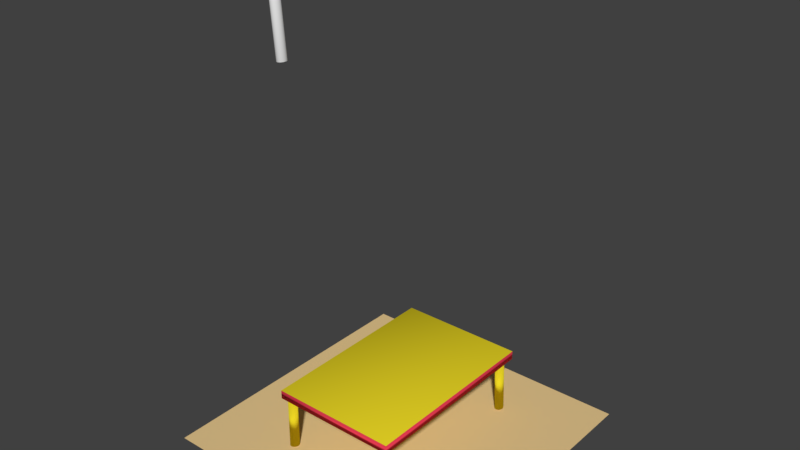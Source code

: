 # Source: Table.blend  (saved by Blender 2.79.0; exported with 4.5.12 LTS)
import bpy
from mathutils import Matrix  # noqa: F401  (used for matrix-valued properties, if any)

bpy.ops.wm.read_factory_settings(use_empty=True)
scene = bpy.context.scene
scene.name = 'Scene'

# ---- collections
col_collection_1 = bpy.data.collections.new('Collection 1'); scene.collection.children.link(col_collection_1)

# ---- materials (node trees are filled in below, after node groups)
mat_material_003 = bpy.data.materials.new('Material.003')
mat_material_003.alpha_threshold = 0.0
mat_material_003.use_transparent_shadow = False
mat_material_003.diffuse_color = (0.8, 0.6572, 0.01846, 1.0)
mat_material_003.roughness = 0.5
mat_material_004 = bpy.data.materials.new('Material.004')
mat_material_004.alpha_threshold = 0.0
mat_material_004.use_transparent_shadow = False
mat_material_004.diffuse_color = (0.8, 0.04557, 0.08211, 1.0)
mat_material_004.roughness = 0.5
mat_material_001 = bpy.data.materials.new('Material.001')
mat_material_001.alpha_threshold = 0.0
mat_material_001.use_transparent_shadow = False
mat_material_001.diffuse_color = (0.8, 0.5833, 0.2769, 1.0)
mat_material_001.roughness = 0.5
mat_material_002 = bpy.data.materials.new('Material.002')
mat_material_002.alpha_threshold = 0.0
mat_material_002.use_transparent_shadow = False
mat_material_002.diffuse_color = (0.8, 0.3155, 0.09086, 1.0)
mat_material_002.roughness = 0.5

# ---- material node trees

# ---- world
world_world = bpy.data.worlds.new('World'); scene.world = world_world
world_world.color = (0.05088, 0.05088, 0.05088)
world_world.use_sun_shadow = False
world_world.sun_shadow_jitter_overblur = 0.0
world_world.cycles.sampling_method = 'MANUAL'

# ---- meshes
me_cylinder_002 = bpy.data.meshes.new('Cylinder.002')
me_cylinder_002.from_pydata([(0.0, 1.0, -1.0), (0.0, 1.0, 1.0), (0.1951, 0.9808, -1.0), (0.1951, 0.9808, 1.0), (0.3827, 0.9239, -1.0), (0.3827, 0.9239, 1.0), (0.5556, 0.8315, -1.0), (0.5556, 0.8315, 1.0), (0.7071, 0.7071, -1.0), (0.7071, 0.7071, 1.0), (0.8315, 0.5556, -1.0), (0.8315, 0.5556, 1.0), (0.9239, 0.3827, -1.0), (0.9239, 0.3827, 1.0), (0.9808, 0.1951, -1.0), (0.9808, 0.1951, 1.0), (1.0, 7.55e-08, -1.0), (1.0, 7.55e-08, 1.0), (0.9808, -0.1951, -1.0), (0.9808, -0.1951, 1.0), (0.9239, -0.3827, -1.0), (0.9239, -0.3827, 1.0), (0.8315, -0.5556, -1.0), (0.8315, -0.5556, 1.0), (0.7071, -0.7071, -1.0), (0.7071, -0.7071, 1.0), (0.5556, -0.8315, -1.0), (0.5556, -0.8315, 1.0), (0.3827, -0.9239, -1.0), (0.3827, -0.9239, 1.0), (0.1951, -0.9808, -1.0), (0.1951, -0.9808, 1.0), (-3.258e-07, -1.0, -1.0), (-3.258e-07, -1.0, 1.0), (-0.1951, -0.9808, -1.0), (-0.1951, -0.9808, 1.0), (-0.3827, -0.9239, -1.0), (-0.3827, -0.9239, 1.0), (-0.5556, -0.8315, -1.0), (-0.5556, -0.8315, 1.0), (-0.7071, -0.7071, -1.0), (-0.7071, -0.7071, 1.0), (-0.8315, -0.5556, -1.0), (-0.8315, -0.5556, 1.0), (-0.9239, -0.3827, -1.0), (-0.9239, -0.3827, 1.0), (-0.9808, -0.1951, -1.0), (-0.9808, -0.1951, 1.0), (-1.0, 9.656e-07, -1.0), (-1.0, 9.656e-07, 1.0), (-0.9808, 0.1951, -1.0), (-0.9808, 0.1951, 1.0), (-0.9239, 0.3827, -1.0), (-0.9239, 0.3827, 1.0), (-0.8315, 0.5556, -1.0), (-0.8315, 0.5556, 1.0), (-0.7071, 0.7071, -1.0), (-0.7071, 0.7071, 1.0), (-0.5556, 0.8315, -1.0), (-0.5556, 0.8315, 1.0), (-0.3827, 0.9239, -1.0), (-0.3827, 0.9239, 1.0), (-0.1951, 0.9808, -1.0), (-0.1951, 0.9808, 1.0)], [], [(0, 1, 3, 2), (2, 3, 5, 4), (4, 5, 7, 6), (6, 7, 9, 8), (8, 9, 11, 10), (10, 11, 13, 12), (12, 13, 15, 14), (14, 15, 17, 16), (16, 17, 19, 18), (18, 19, 21, 20), (20, 21, 23, 22), (22, 23, 25, 24), (24, 25, 27, 26), (26, 27, 29, 28), (28, 29, 31, 30), (30, 31, 33, 32), (32, 33, 35, 34), (34, 35, 37, 36), (36, 37, 39, 38), (38, 39, 41, 40), (40, 41, 43, 42), (42, 43, 45, 44), (44, 45, 47, 46), (46, 47, 49, 48), (48, 49, 51, 50), (50, 51, 53, 52), (52, 53, 55, 54), (54, 55, 57, 56), (56, 57, 59, 58), (58, 59, 61, 60), (3, 1, 63, 61, 59, 57, 55, 53, 51, 49, 47, 45, 43, 41, 39, 37, 35, 33, 31, 29, 27, 25, 23, 21, 19, 17, 15, 13, 11, 9, 7, 5), (60, 61, 63, 62), (62, 63, 1, 0), (0, 2, 4, 6, 8, 10, 12, 14, 16, 18, 20, 22, 24, 26, 28, 30, 32, 34, 36, 38, 40, 42, 44, 46, 48, 50, 52, 54, 56, 58, 60, 62)])
me_cylinder_002.polygons.foreach_set('use_smooth', [True] * 34)
me_cylinder_002.use_remesh_preserve_volume = False
me_cylinder_002.use_remesh_preserve_attributes = False
me_cylinder_002.use_mirror_vertex_groups = False
me_cylinder_002.update()
me_plane_001 = bpy.data.meshes.new('Plane.001')
me_plane_001.from_pydata([(-1.0, -1.0, 0.0), (1.0, -1.0, 0.0), (-1.0, 1.0, 0.0), (1.0, 1.0, 0.0), (-1.0, 1.0, 0.4871), (-1.0, -1.0, 0.4871), (1.0, -1.0, 0.4871), (1.0, 1.0, 0.4871), (-0.8548, 0.9591, -3.027), (-0.8718, 0.9239, 0.08027), (-0.8414, 0.9584, -3.026), (-0.8584, 0.9231, 0.08093), (-0.8285, 0.9557, -3.026), (-0.8455, 0.9205, 0.08096), (-0.8165, 0.9512, -3.027), (-0.8335, 0.9159, 0.08035), (-0.8059, 0.945, -3.028), (-0.8228, 0.9098, 0.07914), (-0.797, 0.9374, -3.03), (-0.814, 0.9022, 0.07736), (-0.7904, 0.9287, -3.032), (-0.8074, 0.8934, 0.07508), (-0.7861, 0.9191, -3.035), (-0.8031, 0.8839, 0.0724), (-0.7844, 0.9092, -3.038), (-0.8014, 0.8739, 0.06941), (-0.7853, 0.8992, -3.041), (-0.8023, 0.864, 0.06623), (-0.7888, 0.8895, -3.044), (-0.8058, 0.8543, 0.06299), (-0.7948, 0.8806, -3.047), (-0.8117, 0.8454, 0.0598), (-0.803, 0.8727, -3.05), (-0.8199, 0.8375, 0.05679), (-0.8131, 0.8662, -3.053), (-0.83, 0.8309, 0.05408), (-0.8247, 0.8612, -3.056), (-0.8417, 0.826, 0.05176), (-0.8374, 0.8581, -3.057), (-0.8544, 0.8229, 0.04994), (-0.8507, 0.8569, -3.059), (-0.8677, 0.8217, 0.04867), (-0.8641, 0.8577, -3.059), (-0.8811, 0.8224, 0.04801), (-0.877, 0.8603, -3.059), (-0.894, 0.8251, 0.04798), (-0.8891, 0.8649, -3.059), (-0.906, 0.8296, 0.04858), (-0.8997, 0.871, -3.057), (-0.9167, 0.8358, 0.0498), (-0.9085, 0.8786, -3.056), (-0.9255, 0.8434, 0.05158), (-0.9152, 0.8874, -3.053), (-0.9322, 0.8521, 0.05385), (-0.9195, 0.8969, -3.051), (-0.9364, 0.8617, 0.05654), (-0.9212, 0.9068, -3.048), (-0.9381, 0.8716, 0.05952), (-0.9203, 0.9168, -3.045), (-0.9372, 0.8816, 0.0627), (-0.9167, 0.9265, -3.041), (-0.9337, 0.8913, 0.06595), (-0.9108, 0.9354, -3.038), (-0.9278, 0.9002, 0.06914), (-0.9026, 0.9433, -3.035), (-0.9196, 0.9081, 0.07214), (-0.8925, 0.9499, -3.032), (-0.9095, 0.9146, 0.07486), (-0.8808, 0.9548, -3.03), (-0.8978, 0.9196, 0.07717), (-0.8681, 0.9579, -3.028), (-0.8851, 0.9227, 0.079), (0.899, 0.9518, -3.036), (0.8904, 0.9313, 0.07568), (0.9123, 0.9511, -3.035), (0.9038, 0.9306, 0.07601), (0.9253, 0.9485, -3.035), (0.9167, 0.928, 0.07597), (0.9374, 0.944, -3.036), (0.9288, 0.9235, 0.07557), (0.9481, 0.9379, -3.037), (0.9395, 0.9174, 0.07481), (0.9569, 0.9303, -3.038), (0.9484, 0.9098, 0.07374), (0.9637, 0.9216, -3.039), (0.9551, 0.9011, 0.07239), (0.9681, 0.9121, -3.04), (0.9595, 0.8916, 0.07082), (0.9699, 0.9022, -3.042), (0.9613, 0.8816, 0.06908), (0.9691, 0.8921, -3.044), (0.9605, 0.8716, 0.06723), (0.9657, 0.8825, -3.046), (0.9571, 0.8619, 0.06536), (0.9598, 0.8735, -3.048), (0.9512, 0.853, 0.06354), (0.9517, 0.8655, -3.049), (0.9431, 0.845, 0.06182), (0.9416, 0.8589, -3.051), (0.933, 0.8384, 0.06029), (0.93, 0.854, -3.052), (0.9215, 0.8334, 0.059), (0.9173, 0.8508, -3.053), (0.9088, 0.8303, 0.05799), (0.904, 0.8495, -3.054), (0.8955, 0.829, 0.05731), (0.8907, 0.8502, -3.054), (0.8821, 0.8297, 0.05698), (0.8777, 0.8528, -3.054), (0.8691, 0.8323, 0.05702), (0.8656, 0.8573, -3.054), (0.857, 0.8368, 0.05742), (0.8549, 0.8634, -3.053), (0.8464, 0.8429, 0.05817), (0.8461, 0.871, -3.052), (0.8375, 0.8505, 0.05925), (0.8393, 0.8797, -3.051), (0.8307, 0.8592, 0.0606), (0.8349, 0.8892, -3.049), (0.8263, 0.8687, 0.06217), (0.8331, 0.8992, -3.047), (0.8245, 0.8786, 0.06391), (0.8339, 0.9092, -3.046), (0.8254, 0.8887, 0.06576), (0.8373, 0.9188, -3.044), (0.8288, 0.8983, 0.06763), (0.8432, 0.9278, -3.042), (0.8346, 0.9073, 0.06945), (0.8513, 0.9358, -3.04), (0.8428, 0.9153, 0.07117), (0.8614, 0.9424, -3.039), (0.8528, 0.9219, 0.0727), (0.873, 0.9473, -3.037), (0.8644, 0.9268, 0.07399), (0.8857, 0.9505, -3.036), (0.8771, 0.93, 0.075), (0.8946, -0.853, -3.043), (0.8975, -0.8595, 0.07034), (0.908, -0.8539, -3.043), (0.9109, -0.8603, 0.07014), (0.9209, -0.8566, -3.043), (0.9238, -0.8631, 0.06983), (0.9328, -0.8613, -3.044), (0.9357, -0.8677, 0.06943), (0.9433, -0.8675, -3.044), (0.9462, -0.874, 0.06895), (0.952, -0.8752, -3.045), (0.9549, -0.8817, 0.06841), (0.9585, -0.884, -3.045), (0.9615, -0.8905, 0.06783), (0.9626, -0.8936, -3.046), (0.9656, -0.9, 0.06723), (0.9642, -0.9035, -3.046), (0.9671, -0.91, 0.06664), (0.9631, -0.9135, -3.047), (0.966, -0.92, 0.06608), (0.9594, -0.9232, -3.048), (0.9623, -0.9297, 0.06557), (0.9533, -0.9321, -3.048), (0.9562, -0.9386, 0.06513), (0.9449, -0.94, -3.048), (0.9479, -0.9464, 0.06478), (0.9347, -0.9464, -3.049), (0.9377, -0.9529, 0.06453), (0.923, -0.9513, -3.049), (0.9259, -0.9578, 0.06438), (0.9102, -0.9543, -3.049), (0.9132, -0.9608, 0.06436), (0.8969, -0.9554, -3.049), (0.8998, -0.9619, 0.06445), (0.8835, -0.9546, -3.048), (0.8865, -0.9611, 0.06465), (0.8706, -0.9518, -3.048), (0.8736, -0.9583, 0.06496), (0.8587, -0.9472, -3.048), (0.8616, -0.9537, 0.06536), (0.8482, -0.9409, -3.047), (0.8511, -0.9474, 0.06584), (0.8395, -0.9333, -3.047), (0.8424, -0.9397, 0.06638), (0.833, -0.9245, -3.046), (0.8359, -0.9309, 0.06696), (0.8289, -0.9149, -3.046), (0.8318, -0.9214, 0.06755), (0.8273, -0.9049, -3.045), (0.8303, -0.9114, 0.06814), (0.8284, -0.8949, -3.044), (0.8313, -0.9014, 0.0687), (0.8321, -0.8853, -3.044), (0.835, -0.8918, 0.06922), (0.8382, -0.8763, -3.043), (0.8411, -0.8828, 0.06966), (0.8466, -0.8685, -3.043), (0.8495, -0.875, 0.07001), (0.8568, -0.862, -3.043), (0.8597, -0.8685, 0.07026), (0.8685, -0.8572, -3.043), (0.8714, -0.8637, 0.07041), (0.8813, -0.8541, -3.043), (0.8842, -0.8606, 0.07043), (-0.914, -0.8562, -3.046), (-0.914, -0.8562, 0.0675), (-0.9006, -0.8572, -3.046), (-0.9006, -0.8572, 0.0675), (-0.8878, -0.8601, -3.046), (-0.8878, -0.8601, 0.0675), (-0.876, -0.8649, -3.046), (-0.876, -0.8649, 0.0675), (-0.8656, -0.8712, -3.046), (-0.8656, -0.8712, 0.0675), (-0.8571, -0.879, -3.046), (-0.8571, -0.879, 0.0675), (-0.8508, -0.8879, -3.046), (-0.8508, -0.8879, 0.0675), (-0.8469, -0.8975, -3.046), (-0.8469, -0.8975, 0.0675), (-0.8456, -0.9075, -3.046), (-0.8456, -0.9075, 0.0675), (-0.8469, -0.9175, -3.046), (-0.8469, -0.9175, 0.0675), (-0.8508, -0.9271, -3.046), (-0.8508, -0.9271, 0.0675), (-0.8571, -0.9359, -3.046), (-0.8571, -0.9359, 0.0675), (-0.8656, -0.9437, -3.046), (-0.8656, -0.9437, 0.0675), (-0.876, -0.9501, -3.046), (-0.876, -0.9501, 0.0675), (-0.8878, -0.9548, -3.046), (-0.8878, -0.9548, 0.0675), (-0.9006, -0.9577, -3.046), (-0.9006, -0.9577, 0.0675), (-0.914, -0.9587, -3.046), (-0.914, -0.9587, 0.0675), (-0.9273, -0.9577, -3.046), (-0.9273, -0.9577, 0.0675), (-0.9402, -0.9548, -3.046), (-0.9402, -0.9548, 0.0675), (-0.952, -0.9501, -3.046), (-0.952, -0.9501, 0.0675), (-0.9624, -0.9437, -3.046), (-0.9624, -0.9437, 0.0675), (-0.9709, -0.9359, -3.046), (-0.9709, -0.9359, 0.0675), (-0.9772, -0.9271, -3.046), (-0.9772, -0.9271, 0.0675), (-0.9811, -0.9175, -3.046), (-0.9811, -0.9175, 0.0675), (-0.9824, -0.9075, -3.046), (-0.9824, -0.9075, 0.0675), (-0.9811, -0.8975, -3.046), (-0.9811, -0.8975, 0.0675), (-0.9772, -0.8879, -3.046), (-0.9772, -0.8879, 0.0675), (-0.9709, -0.879, -3.046), (-0.9709, -0.879, 0.0675), (-0.9624, -0.8712, -3.046), (-0.9624, -0.8712, 0.0675), (-0.952, -0.8649, -3.046), (-0.952, -0.8649, 0.0675), (-0.9402, -0.8601, -3.046), (-0.9402, -0.8601, 0.0675), (-0.9273, -0.8572, -3.046), (-0.9273, -0.8572, 0.0675)], [], [(0, 2, 3, 1), (5, 6, 7, 4), (3, 2, 4, 7), (0, 1, 6, 5), (1, 3, 7, 6), (2, 0, 5, 4), (8, 9, 11, 10), (10, 11, 13, 12), (12, 13, 15, 14), (14, 15, 17, 16), (16, 17, 19, 18), (18, 19, 21, 20), (20, 21, 23, 22), (22, 23, 25, 24), (24, 25, 27, 26), (26, 27, 29, 28), (28, 29, 31, 30), (30, 31, 33, 32), (32, 33, 35, 34), (34, 35, 37, 36), (36, 37, 39, 38), (38, 39, 41, 40), (40, 41, 43, 42), (42, 43, 45, 44), (44, 45, 47, 46), (46, 47, 49, 48), (48, 49, 51, 50), (50, 51, 53, 52), (52, 53, 55, 54), (54, 55, 57, 56), (56, 57, 59, 58), (58, 59, 61, 60), (60, 61, 63, 62), (62, 63, 65, 64), (64, 65, 67, 66), (66, 67, 69, 68), (11, 9, 71, 69, 67, 65, 63, 61, 59, 57, 55, 53, 51, 49, 47, 45, 43, 41, 39, 37, 35, 33, 31, 29, 27, 25, 23, 21, 19, 17, 15, 13), (68, 69, 71, 70), (70, 71, 9, 8), (8, 10, 12, 14, 16, 18, 20, 22, 24, 26, 28, 30, 32, 34, 36, 38, 40, 42, 44, 46, 48, 50, 52, 54, 56, 58, 60, 62, 64, 66, 68, 70), (72, 73, 75, 74), (74, 75, 77, 76), (76, 77, 79, 78), (78, 79, 81, 80), (80, 81, 83, 82), (82, 83, 85, 84), (84, 85, 87, 86), (86, 87, 89, 88), (88, 89, 91, 90), (90, 91, 93, 92), (92, 93, 95, 94), (94, 95, 97, 96), (96, 97, 99, 98), (98, 99, 101, 100), (100, 101, 103, 102), (102, 103, 105, 104), (104, 105, 107, 106), (106, 107, 109, 108), (108, 109, 111, 110), (110, 111, 113, 112), (112, 113, 115, 114), (114, 115, 117, 116), (116, 117, 119, 118), (118, 119, 121, 120), (120, 121, 123, 122), (122, 123, 125, 124), (124, 125, 127, 126), (126, 127, 129, 128), (128, 129, 131, 130), (130, 131, 133, 132), (75, 73, 135, 133, 131, 129, 127, 125, 123, 121, 119, 117, 115, 113, 111, 109, 107, 105, 103, 101, 99, 97, 95, 93, 91, 89, 87, 85, 83, 81, 79, 77), (132, 133, 135, 134), (134, 135, 73, 72), (72, 74, 76, 78, 80, 82, 84, 86, 88, 90, 92, 94, 96, 98, 100, 102, 104, 106, 108, 110, 112, 114, 116, 118, 120, 122, 124, 126, 128, 130, 132, 134), (136, 137, 139, 138), (138, 139, 141, 140), (140, 141, 143, 142), (142, 143, 145, 144), (144, 145, 147, 146), (146, 147, 149, 148), (148, 149, 151, 150), (150, 151, 153, 152), (152, 153, 155, 154), (154, 155, 157, 156), (156, 157, 159, 158), (158, 159, 161, 160), (160, 161, 163, 162), (162, 163, 165, 164), (164, 165, 167, 166), (166, 167, 169, 168), (168, 169, 171, 170), (170, 171, 173, 172), (172, 173, 175, 174), (174, 175, 177, 176), (176, 177, 179, 178), (178, 179, 181, 180), (180, 181, 183, 182), (182, 183, 185, 184), (184, 185, 187, 186), (186, 187, 189, 188), (188, 189, 191, 190), (190, 191, 193, 192), (192, 193, 195, 194), (194, 195, 197, 196), (139, 137, 199, 197, 195, 193, 191, 189, 187, 185, 183, 181, 179, 177, 175, 173, 171, 169, 167, 165, 163, 161, 159, 157, 155, 153, 151, 149, 147, 145, 143, 141), (196, 197, 199, 198), (198, 199, 137, 136), (136, 138, 140, 142, 144, 146, 148, 150, 152, 154, 156, 158, 160, 162, 164, 166, 168, 170, 172, 174, 176, 178, 180, 182, 184, 186, 188, 190, 192, 194, 196, 198), (200, 201, 203, 202), (202, 203, 205, 204), (204, 205, 207, 206), (206, 207, 209, 208), (208, 209, 211, 210), (210, 211, 213, 212), (212, 213, 215, 214), (214, 215, 217, 216), (216, 217, 219, 218), (218, 219, 221, 220), (220, 221, 223, 222), (222, 223, 225, 224), (224, 225, 227, 226), (226, 227, 229, 228), (228, 229, 231, 230), (230, 231, 233, 232), (232, 233, 235, 234), (234, 235, 237, 236), (236, 237, 239, 238), (238, 239, 241, 240), (240, 241, 243, 242), (242, 243, 245, 244), (244, 245, 247, 246), (246, 247, 249, 248), (248, 249, 251, 250), (250, 251, 253, 252), (252, 253, 255, 254), (254, 255, 257, 256), (256, 257, 259, 258), (258, 259, 261, 260), (203, 201, 263, 261, 259, 257, 255, 253, 251, 249, 247, 245, 243, 241, 239, 237, 235, 233, 231, 229, 227, 225, 223, 221, 219, 217, 215, 213, 211, 209, 207, 205), (260, 261, 263, 262), (262, 263, 201, 200), (200, 202, 204, 206, 208, 210, 212, 214, 216, 218, 220, 222, 224, 226, 228, 230, 232, 234, 236, 238, 240, 242, 244, 246, 248, 250, 252, 254, 256, 258, 260, 262)])
me_plane_001.polygons.foreach_set('use_smooth', [True] * 142)
me_plane_001.polygons.foreach_set('material_index', [0, 0, 1, 1, 1, 1, 0, 0, 0, 0, 0, 0, 0, 0, 0, 0, 0, 0, 0, 0, 0, 0, 0, 0, 0, 0, 0, 0, 0, 0, 0, 0, 0, 0, 0, 0, 0, 0, 0, 0, 0, 0, 0, 0, 0, 0, 0, 0, 0, 0, 0, 0, 0, 0, 0, 0, 0, 0, 0, 0, 0, 0, 0, 0, 0, 0, 0, 0, 0, 0, 0, 0, 0, 0, 0, 0, 0, 0, 0, 0, 0, 0, 0, 0, 0, 0, 0, 0, 0, 0, 0, 0, 0, 0, 0, 0, 0, 0, 0, 0, 0, 0, 0, 0, 0, 0, 0, 0, 0, 0, 0, 0, 0, 0, 0, 0, 0, 0, 0, 0, 0, 0, 0, 0, 0, 0, 0, 0, 0, 0, 0, 0, 0, 0, 0, 0, 0, 0, 0, 0, 0, 0])
me_plane_001.materials.append(mat_material_003)
me_plane_001.materials.append(mat_material_004)
me_plane_001.use_remesh_preserve_volume = False
me_plane_001.use_remesh_preserve_attributes = False
me_plane_001.use_mirror_vertex_groups = False
me_plane_001.update()
me_plane = bpy.data.meshes.new('Plane')
me_plane.from_pydata([(-1.0, -1.0, 0.0), (1.0, -1.0, 0.0), (-1.0, 1.0, 0.0), (1.0, 1.0, 0.0)], [], [(0, 1, 3, 2)])
me_plane.polygons.foreach_set('use_smooth', [True] * 1)
me_plane.materials.append(mat_material_001)
me_plane.materials.append(mat_material_002)
me_plane.use_remesh_preserve_volume = False
me_plane.use_remesh_preserve_attributes = False
me_plane.use_mirror_vertex_groups = False
me_plane.update()

# ---- objects
ob_cylinder_002 = bpy.data.objects.new('Cylinder.002', me_cylinder_002)
ob_plane_001 = bpy.data.objects.new('Plane.001', me_plane_001)
ob_plane = bpy.data.objects.new('Plane', me_plane)

# ---- transforms, parenting, visibility, modifiers, constraints
ob_cylinder_002.location = (-2.873, -4.758, 23.1)
ob_cylinder_002.rotation_euler = (0.009762, -0.07737, 0.01511)
ob_cylinder_002.scale = (0.2395, 0.2686, 1.557)
ob_cylinder_002.lineart.crease_threshold = 0.0
ob_plane_001.location = (0.0, 0.0, 3.499)
ob_plane_001.scale = (3.5, 5.243, 1.0)
ob_plane_001.lineart.crease_threshold = 0.0
ob_plane.location = (0.0, 0.0, 0.3919)
ob_plane.scale = (8.114, 8.114, 8.114)
ob_plane.lineart.crease_threshold = 0.0

# ---- collection membership
col_collection_1.objects.link(ob_cylinder_002)
col_collection_1.objects.link(ob_plane_001)
col_collection_1.objects.link(ob_plane)

# ---- scene / render settings (as saved in the file)
scene.frame_start = 1; scene.frame_end = 250; scene.frame_set(1)
scene.render.engine = 'BLENDER_EEVEE_NEXT'
scene.render.resolution_percentage = 50
scene.render.dither_intensity = 0.0
scene.cycles.use_denoising = False
scene.cycles.samples = 128
scene.cycles.sampling_pattern = 'TABULATED_SOBOL'
scene.cycles.use_adaptive_sampling = False
scene.cycles.use_light_tree = False
scene.cycles.blur_glossy = 0.0
scene.cycles.sample_clamp_indirect = 0.0
scene.view_settings.view_transform = 'Standard'
bpy.context.view_layer.update()

# ---- added for rendering (the .blend has no active camera and no usable light): camera, sun
cam_auto = bpy.data.cameras.new('AutoCamera')
cam_auto.lens = 50.0
cam_auto.sensor_width = 36.0
cam_auto.clip_end = 1000.0
ob_auto_camera = bpy.data.objects.new('AutoCamera', cam_auto)
scene.collection.objects.link(ob_auto_camera)
ob_auto_camera.location = (30.9122, -37.0947, 37.2627)
ob_auto_camera.rotation_euler = (1.09748, -7.21219e-08, 0.694738)
scene.camera = ob_auto_camera
light_auto_sun = bpy.data.lights.new('AutoSun', 'SUN')
light_auto_sun.energy = 3.0
light_auto_sun.angle = 0.0523599
ob_auto_sun = bpy.data.objects.new('AutoSun', light_auto_sun)
scene.collection.objects.link(ob_auto_sun)
ob_auto_sun.rotation_euler = (0.872665, 0.174533, 0.523599)
bpy.context.view_layer.update()
